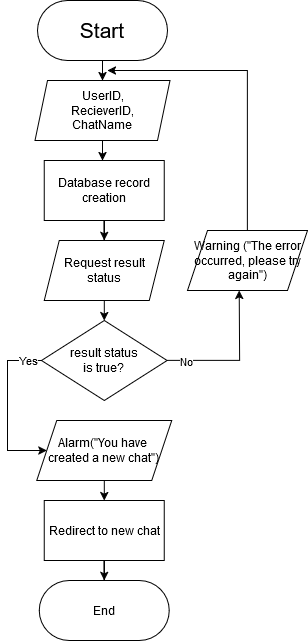

The diagram above was exported from draw.io. Its source (the exported page's mxGraphModel, read from the mxfile embedded in the PNG):
<mxGraphModel dx="1313" dy="708" grid="1" gridSize="10" guides="1" tooltips="1" connect="1" arrows="1" fold="1" page="1" pageScale="1" pageWidth="827" pageHeight="1169" math="0" shadow="0">
  <root>
    <mxCell id="0" />
    <mxCell id="1" parent="0" />
    <mxCell id="G3LlWuJJv1SQK-NdTPc2-1" style="edgeStyle=orthogonalEdgeStyle;rounded=0;orthogonalLoop=1;jettySize=auto;html=1;entryX=0.5;entryY=0;entryDx=0;entryDy=0;" parent="1" source="G3LlWuJJv1SQK-NdTPc2-2" target="G3LlWuJJv1SQK-NdTPc2-4" edge="1">
      <mxGeometry relative="1" as="geometry" />
    </mxCell>
    <mxCell id="G3LlWuJJv1SQK-NdTPc2-2" value="&lt;font style=&quot;font-size: 21px;&quot;&gt;Start&lt;/font&gt;" style="rounded=1;whiteSpace=wrap;html=1;glass=0;shadow=0;arcSize=50;" parent="1" vertex="1">
      <mxGeometry x="370" y="10" width="130" height="60" as="geometry" />
    </mxCell>
    <mxCell id="G3LlWuJJv1SQK-NdTPc2-3" value="" style="edgeStyle=orthogonalEdgeStyle;rounded=0;orthogonalLoop=1;jettySize=auto;html=1;" parent="1" source="G3LlWuJJv1SQK-NdTPc2-4" edge="1">
      <mxGeometry relative="1" as="geometry">
        <mxPoint x="435" y="170" as="targetPoint" />
      </mxGeometry>
    </mxCell>
    <mxCell id="G3LlWuJJv1SQK-NdTPc2-4" value="&lt;div&gt;UserID,&lt;/div&gt;&lt;div&gt;RecieverID,&lt;/div&gt;&lt;div&gt;ChatName&lt;br&gt;&lt;/div&gt;" style="shape=parallelogram;perimeter=parallelogramPerimeter;whiteSpace=wrap;html=1;fixedSize=1;size=12.5;" parent="1" vertex="1">
      <mxGeometry x="367.5" y="90" width="135" height="60" as="geometry" />
    </mxCell>
    <mxCell id="G3LlWuJJv1SQK-NdTPc2-5" style="edgeStyle=orthogonalEdgeStyle;rounded=0;orthogonalLoop=1;jettySize=auto;html=1;entryX=0.5;entryY=0;entryDx=0;entryDy=0;" parent="1" target="G3LlWuJJv1SQK-NdTPc2-11" edge="1">
      <mxGeometry relative="1" as="geometry">
        <mxPoint x="435" y="230" as="sourcePoint" />
      </mxGeometry>
    </mxCell>
    <mxCell id="G3LlWuJJv1SQK-NdTPc2-24" style="edgeStyle=orthogonalEdgeStyle;rounded=0;orthogonalLoop=1;jettySize=auto;html=1;entryX=0.5;entryY=0;entryDx=0;entryDy=0;" parent="1" source="G3LlWuJJv1SQK-NdTPc2-15" target="G3LlWuJJv1SQK-NdTPc2-16" edge="1">
      <mxGeometry relative="1" as="geometry" />
    </mxCell>
    <mxCell id="G3LlWuJJv1SQK-NdTPc2-15" value="Database record creation" style="whiteSpace=wrap;html=1;" parent="1" vertex="1">
      <mxGeometry x="376.81" y="170" width="120" height="60" as="geometry" />
    </mxCell>
    <mxCell id="G3LlWuJJv1SQK-NdTPc2-25" style="edgeStyle=orthogonalEdgeStyle;rounded=0;orthogonalLoop=1;jettySize=auto;html=1;exitX=0.5;exitY=1;exitDx=0;exitDy=0;entryX=0.5;entryY=0;entryDx=0;entryDy=0;" parent="1" source="G3LlWuJJv1SQK-NdTPc2-16" target="G3LlWuJJv1SQK-NdTPc2-21" edge="1">
      <mxGeometry relative="1" as="geometry" />
    </mxCell>
    <mxCell id="G3LlWuJJv1SQK-NdTPc2-16" value="&lt;div&gt;Request result&lt;/div&gt;&lt;div&gt;status&lt;br&gt;&lt;/div&gt;" style="shape=parallelogram;perimeter=parallelogramPerimeter;whiteSpace=wrap;html=1;fixedSize=1;size=15;" parent="1" vertex="1">
      <mxGeometry x="376.81" y="250" width="120" height="60" as="geometry" />
    </mxCell>
    <mxCell id="G3LlWuJJv1SQK-NdTPc2-17" style="edgeStyle=orthogonalEdgeStyle;rounded=0;orthogonalLoop=1;jettySize=auto;html=1;" parent="1" source="G3LlWuJJv1SQK-NdTPc2-21" edge="1">
      <mxGeometry relative="1" as="geometry">
        <mxPoint x="571.81" y="300" as="targetPoint" />
      </mxGeometry>
    </mxCell>
    <mxCell id="G3LlWuJJv1SQK-NdTPc2-18" value="&lt;div&gt;No&lt;/div&gt;" style="edgeLabel;html=1;align=center;verticalAlign=middle;resizable=0;points=[];" parent="G3LlWuJJv1SQK-NdTPc2-17" vertex="1" connectable="0">
      <mxGeometry x="-0.7344" relative="1" as="geometry">
        <mxPoint as="offset" />
      </mxGeometry>
    </mxCell>
    <mxCell id="G3LlWuJJv1SQK-NdTPc2-19" value="" style="edgeStyle=orthogonalEdgeStyle;rounded=0;orthogonalLoop=1;jettySize=auto;html=1;entryX=0;entryY=0.5;entryDx=0;entryDy=0;exitX=0;exitY=0.5;exitDx=0;exitDy=0;" parent="1" edge="1" target="Sb4TsWq6_YWbI20_eW8--1" source="G3LlWuJJv1SQK-NdTPc2-21">
      <mxGeometry relative="1" as="geometry">
        <mxPoint x="480.00000000000045" y="610.0000000000002" as="sourcePoint" />
        <mxPoint x="435" y="690" as="targetPoint" />
        <Array as="points">
          <mxPoint x="340" y="370" />
          <mxPoint x="340" y="460" />
        </Array>
      </mxGeometry>
    </mxCell>
    <mxCell id="G3LlWuJJv1SQK-NdTPc2-20" value="Yes" style="edgeLabel;html=1;align=center;verticalAlign=middle;resizable=0;points=[];" parent="G3LlWuJJv1SQK-NdTPc2-19" vertex="1" connectable="0">
      <mxGeometry x="-0.46" y="3" relative="1" as="geometry">
        <mxPoint x="17" y="-10" as="offset" />
      </mxGeometry>
    </mxCell>
    <mxCell id="G3LlWuJJv1SQK-NdTPc2-21" value="result status &lt;br&gt;is true?" style="rhombus;whiteSpace=wrap;html=1;" parent="1" vertex="1">
      <mxGeometry x="374" y="330" width="125.62" height="80" as="geometry" />
    </mxCell>
    <mxCell id="G3LlWuJJv1SQK-NdTPc2-29" style="edgeStyle=orthogonalEdgeStyle;rounded=0;orthogonalLoop=1;jettySize=auto;html=1;exitX=0.5;exitY=1;exitDx=0;exitDy=0;entryX=0.5;entryY=0;entryDx=0;entryDy=0;" parent="1" target="G3LlWuJJv1SQK-NdTPc2-27" edge="1">
      <mxGeometry relative="1" as="geometry">
        <mxPoint x="436.81" y="490" as="sourcePoint" />
      </mxGeometry>
    </mxCell>
    <mxCell id="G3LlWuJJv1SQK-NdTPc2-30" style="edgeStyle=orthogonalEdgeStyle;rounded=0;orthogonalLoop=1;jettySize=auto;html=1;entryX=0.5;entryY=0;entryDx=0;entryDy=0;" parent="1" source="G3LlWuJJv1SQK-NdTPc2-27" target="G3LlWuJJv1SQK-NdTPc2-28" edge="1">
      <mxGeometry relative="1" as="geometry" />
    </mxCell>
    <mxCell id="G3LlWuJJv1SQK-NdTPc2-27" value="Redirect to new chat" style="whiteSpace=wrap;html=1;" parent="1" vertex="1">
      <mxGeometry x="376.81" y="510" width="120" height="60" as="geometry" />
    </mxCell>
    <mxCell id="G3LlWuJJv1SQK-NdTPc2-28" value="End" style="rounded=1;whiteSpace=wrap;html=1;glass=0;shadow=0;arcSize=50;" parent="1" vertex="1">
      <mxGeometry x="371.81" y="590" width="130" height="60" as="geometry" />
    </mxCell>
    <mxCell id="Sb4TsWq6_YWbI20_eW8--1" value="&lt;div&gt;Alarm(&quot;You have&amp;nbsp;&lt;/div&gt;&lt;div&gt;created a new chat&quot;)&lt;/div&gt;" style="shape=parallelogram;perimeter=parallelogramPerimeter;whiteSpace=wrap;html=1;fixedSize=1;" parent="1" vertex="1">
      <mxGeometry x="369.31" y="430" width="135" height="60" as="geometry" />
    </mxCell>
    <mxCell id="Ov3UP_MnrWeo9vt1SBmQ-2" style="edgeStyle=orthogonalEdgeStyle;rounded=0;orthogonalLoop=1;jettySize=auto;html=1;" edge="1" parent="1" source="Ov3UP_MnrWeo9vt1SBmQ-1">
      <mxGeometry relative="1" as="geometry">
        <mxPoint x="440" y="80" as="targetPoint" />
        <Array as="points">
          <mxPoint x="580" y="80" />
        </Array>
      </mxGeometry>
    </mxCell>
    <mxCell id="Ov3UP_MnrWeo9vt1SBmQ-1" value="Warning (&quot;The error occurred, please try again&quot;)" style="shape=parallelogram;perimeter=parallelogramPerimeter;whiteSpace=wrap;html=1;fixedSize=1;" vertex="1" parent="1">
      <mxGeometry x="520" y="240" width="120" height="60" as="geometry" />
    </mxCell>
  </root>
</mxGraphModel>